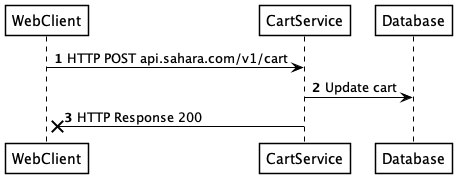

The diagram above was rendered by PlantUML. Its source (embedded in the PNG):
@startuml drop2
skinparam shadowing false
skinparam ParticipantBorderColor black
skinparam ArrowColor black
skinparam ParticipantBackgroundColor white
skinparam ParticipantFontColor black
skinparam SequenceLifeLineBorderColor black

autonumber
WebClient -> CartService : HTTP POST api.sahara.com/v1/cart
CartService -> Database : Update cart
CartService ->x WebClient : HTTP Response 200

@enduml